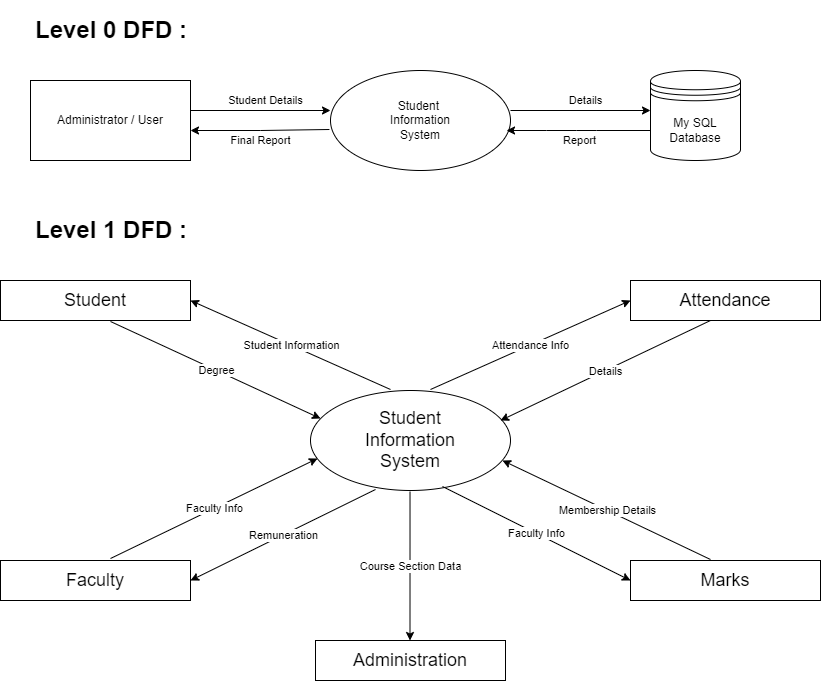

The diagram above was exported from draw.io. Its source (the exported page's mxGraphModel, read from the mxfile embedded in the PNG):
<mxGraphModel dx="733" dy="1490" grid="1" gridSize="10" guides="1" tooltips="1" connect="1" arrows="1" fold="1" page="1" pageScale="1" pageWidth="850" pageHeight="1100" math="0" shadow="0">
  <root>
    <mxCell id="0" />
    <mxCell id="1" parent="0" />
    <mxCell id="YalAO7Wi1cyVoy68cCOn-2" value="Administrator / User" style="rounded=0;whiteSpace=wrap;html=1;" vertex="1" parent="1">
      <mxGeometry x="40" y="40" width="160" height="80" as="geometry" />
    </mxCell>
    <mxCell id="YalAO7Wi1cyVoy68cCOn-3" value="Student&amp;nbsp;&lt;br&gt;Information&lt;br&gt;System" style="ellipse;whiteSpace=wrap;html=1;" vertex="1" parent="1">
      <mxGeometry x="340" y="30" width="180" height="100" as="geometry" />
    </mxCell>
    <mxCell id="YalAO7Wi1cyVoy68cCOn-5" value="My SQL Database" style="shape=datastore;whiteSpace=wrap;html=1;" vertex="1" parent="1">
      <mxGeometry x="660" y="30" width="90" height="90" as="geometry" />
    </mxCell>
    <mxCell id="YalAO7Wi1cyVoy68cCOn-6" value="" style="endArrow=classic;html=1;rounded=0;" edge="1" parent="1">
      <mxGeometry relative="1" as="geometry">
        <mxPoint x="200" y="70" as="sourcePoint" />
        <mxPoint x="340" y="70" as="targetPoint" />
      </mxGeometry>
    </mxCell>
    <mxCell id="YalAO7Wi1cyVoy68cCOn-7" value="Student Details" style="edgeLabel;resizable=0;html=1;align=center;verticalAlign=middle;" connectable="0" vertex="1" parent="YalAO7Wi1cyVoy68cCOn-6">
      <mxGeometry relative="1" as="geometry">
        <mxPoint x="5" y="-10" as="offset" />
      </mxGeometry>
    </mxCell>
    <mxCell id="YalAO7Wi1cyVoy68cCOn-8" value="" style="endArrow=classic;html=1;rounded=0;exitX=-0.006;exitY=0.59;exitDx=0;exitDy=0;exitPerimeter=0;" edge="1" parent="1" source="YalAO7Wi1cyVoy68cCOn-3">
      <mxGeometry relative="1" as="geometry">
        <mxPoint x="330" y="90" as="sourcePoint" />
        <mxPoint x="200" y="90" as="targetPoint" />
        <Array as="points">
          <mxPoint x="270" y="90" />
        </Array>
      </mxGeometry>
    </mxCell>
    <mxCell id="YalAO7Wi1cyVoy68cCOn-9" value="Final Report" style="edgeLabel;resizable=0;html=1;align=center;verticalAlign=middle;" connectable="0" vertex="1" parent="YalAO7Wi1cyVoy68cCOn-8">
      <mxGeometry relative="1" as="geometry">
        <mxPoint y="10" as="offset" />
      </mxGeometry>
    </mxCell>
    <mxCell id="YalAO7Wi1cyVoy68cCOn-10" value="" style="endArrow=classic;html=1;rounded=0;" edge="1" parent="1">
      <mxGeometry relative="1" as="geometry">
        <mxPoint x="520" y="70" as="sourcePoint" />
        <mxPoint x="660" y="70" as="targetPoint" />
      </mxGeometry>
    </mxCell>
    <mxCell id="YalAO7Wi1cyVoy68cCOn-11" value="Details" style="edgeLabel;resizable=0;html=1;align=center;verticalAlign=middle;" connectable="0" vertex="1" parent="YalAO7Wi1cyVoy68cCOn-10">
      <mxGeometry relative="1" as="geometry">
        <mxPoint x="5" y="-10" as="offset" />
      </mxGeometry>
    </mxCell>
    <mxCell id="YalAO7Wi1cyVoy68cCOn-12" value="" style="endArrow=classic;html=1;rounded=0;exitX=0.022;exitY=0.7;exitDx=0;exitDy=0;exitPerimeter=0;" edge="1" parent="1">
      <mxGeometry relative="1" as="geometry">
        <mxPoint x="660" y="90" as="sourcePoint" />
        <mxPoint x="516.04" y="90" as="targetPoint" />
        <Array as="points">
          <mxPoint x="606.04" y="90" />
          <mxPoint x="586.04" y="90" />
          <mxPoint x="556.04" y="90" />
        </Array>
      </mxGeometry>
    </mxCell>
    <mxCell id="YalAO7Wi1cyVoy68cCOn-13" value="Report" style="edgeLabel;resizable=0;html=1;align=center;verticalAlign=middle;" connectable="0" vertex="1" parent="YalAO7Wi1cyVoy68cCOn-12">
      <mxGeometry relative="1" as="geometry">
        <mxPoint y="10" as="offset" />
      </mxGeometry>
    </mxCell>
    <mxCell id="YalAO7Wi1cyVoy68cCOn-15" value="&lt;h1&gt;Level 0 DFD :&lt;/h1&gt;" style="text;html=1;strokeColor=none;fillColor=none;spacing=5;spacingTop=-20;whiteSpace=wrap;overflow=hidden;rounded=0;" vertex="1" parent="1">
      <mxGeometry x="40" y="-30" width="190" height="30" as="geometry" />
    </mxCell>
    <mxCell id="YalAO7Wi1cyVoy68cCOn-16" value="&lt;h1&gt;Level 1 DFD :&lt;/h1&gt;" style="text;html=1;strokeColor=none;fillColor=none;spacing=5;spacingTop=-20;whiteSpace=wrap;overflow=hidden;rounded=0;" vertex="1" parent="1">
      <mxGeometry x="40" y="170" width="190" height="30" as="geometry" />
    </mxCell>
    <mxCell id="YalAO7Wi1cyVoy68cCOn-17" value="&lt;font style=&quot;font-size: 18px;&quot;&gt;Student&lt;br&gt;Information&lt;br&gt;System&lt;/font&gt;" style="ellipse;whiteSpace=wrap;html=1;" vertex="1" parent="1">
      <mxGeometry x="320" y="350" width="200" height="100" as="geometry" />
    </mxCell>
    <mxCell id="YalAO7Wi1cyVoy68cCOn-18" value="&lt;font style=&quot;font-size: 18px;&quot;&gt;Attendance&lt;/font&gt;" style="rounded=0;whiteSpace=wrap;html=1;" vertex="1" parent="1">
      <mxGeometry x="640" y="240" width="190" height="40" as="geometry" />
    </mxCell>
    <mxCell id="YalAO7Wi1cyVoy68cCOn-19" value="&lt;font style=&quot;font-size: 18px;&quot;&gt;Student&lt;/font&gt;" style="rounded=0;whiteSpace=wrap;html=1;" vertex="1" parent="1">
      <mxGeometry x="10" y="240" width="190" height="40" as="geometry" />
    </mxCell>
    <mxCell id="YalAO7Wi1cyVoy68cCOn-20" value="&lt;font style=&quot;font-size: 18px;&quot;&gt;Marks&lt;/font&gt;" style="rounded=0;whiteSpace=wrap;html=1;" vertex="1" parent="1">
      <mxGeometry x="640" y="520" width="190" height="40" as="geometry" />
    </mxCell>
    <mxCell id="YalAO7Wi1cyVoy68cCOn-21" value="&lt;font style=&quot;font-size: 18px;&quot;&gt;Faculty&lt;/font&gt;" style="rounded=0;whiteSpace=wrap;html=1;" vertex="1" parent="1">
      <mxGeometry x="10" y="520" width="190" height="40" as="geometry" />
    </mxCell>
    <mxCell id="YalAO7Wi1cyVoy68cCOn-23" value="" style="endArrow=classic;html=1;rounded=0;entryX=0;entryY=0.5;entryDx=0;entryDy=0;exitX=0.6;exitY=-0.01;exitDx=0;exitDy=0;exitPerimeter=0;" edge="1" parent="1" source="YalAO7Wi1cyVoy68cCOn-17" target="YalAO7Wi1cyVoy68cCOn-18">
      <mxGeometry relative="1" as="geometry">
        <mxPoint x="430" y="350" as="sourcePoint" />
        <mxPoint x="530" y="350" as="targetPoint" />
      </mxGeometry>
    </mxCell>
    <mxCell id="YalAO7Wi1cyVoy68cCOn-24" value="Attendance Info" style="edgeLabel;resizable=0;html=1;align=center;verticalAlign=middle;" connectable="0" vertex="1" parent="YalAO7Wi1cyVoy68cCOn-23">
      <mxGeometry relative="1" as="geometry" />
    </mxCell>
    <mxCell id="YalAO7Wi1cyVoy68cCOn-25" value="" style="endArrow=classic;html=1;rounded=0;exitX=0.421;exitY=1;exitDx=0;exitDy=0;exitPerimeter=0;" edge="1" parent="1" source="YalAO7Wi1cyVoy68cCOn-18">
      <mxGeometry relative="1" as="geometry">
        <mxPoint x="660" y="280" as="sourcePoint" />
        <mxPoint x="510" y="380" as="targetPoint" />
      </mxGeometry>
    </mxCell>
    <mxCell id="YalAO7Wi1cyVoy68cCOn-26" value="Details" style="edgeLabel;resizable=0;html=1;align=center;verticalAlign=middle;" connectable="0" vertex="1" parent="YalAO7Wi1cyVoy68cCOn-25">
      <mxGeometry relative="1" as="geometry" />
    </mxCell>
    <mxCell id="YalAO7Wi1cyVoy68cCOn-29" value="" style="endArrow=classic;html=1;rounded=0;entryX=0.035;entryY=0.68;entryDx=0;entryDy=0;exitX=0.579;exitY=-0.05;exitDx=0;exitDy=0;exitPerimeter=0;entryPerimeter=0;" edge="1" parent="1" source="YalAO7Wi1cyVoy68cCOn-21" target="YalAO7Wi1cyVoy68cCOn-17">
      <mxGeometry relative="1" as="geometry">
        <mxPoint x="140" y="520" as="sourcePoint" />
        <mxPoint x="340" y="431" as="targetPoint" />
      </mxGeometry>
    </mxCell>
    <mxCell id="YalAO7Wi1cyVoy68cCOn-30" value="Faculty Info" style="edgeLabel;resizable=0;html=1;align=center;verticalAlign=middle;" connectable="0" vertex="1" parent="YalAO7Wi1cyVoy68cCOn-29">
      <mxGeometry relative="1" as="geometry" />
    </mxCell>
    <mxCell id="YalAO7Wi1cyVoy68cCOn-31" value="" style="endArrow=classic;html=1;rounded=0;exitX=0.325;exitY=0.99;exitDx=0;exitDy=0;exitPerimeter=0;entryX=1;entryY=0.5;entryDx=0;entryDy=0;" edge="1" parent="1" source="YalAO7Wi1cyVoy68cCOn-17" target="YalAO7Wi1cyVoy68cCOn-21">
      <mxGeometry relative="1" as="geometry">
        <mxPoint x="410" y="450" as="sourcePoint" />
        <mxPoint x="200" y="550" as="targetPoint" />
      </mxGeometry>
    </mxCell>
    <mxCell id="YalAO7Wi1cyVoy68cCOn-32" value="Remuneration" style="edgeLabel;resizable=0;html=1;align=center;verticalAlign=middle;" connectable="0" vertex="1" parent="YalAO7Wi1cyVoy68cCOn-31">
      <mxGeometry relative="1" as="geometry" />
    </mxCell>
    <mxCell id="YalAO7Wi1cyVoy68cCOn-33" value="" style="endArrow=classic;html=1;rounded=0;exitX=0.421;exitY=-0.025;exitDx=0;exitDy=0;exitPerimeter=0;entryX=0.96;entryY=0.7;entryDx=0;entryDy=0;entryPerimeter=0;" edge="1" parent="1" source="YalAO7Wi1cyVoy68cCOn-20" target="YalAO7Wi1cyVoy68cCOn-17">
      <mxGeometry relative="1" as="geometry">
        <mxPoint x="730" y="430" as="sourcePoint" />
        <mxPoint x="520" y="530" as="targetPoint" />
      </mxGeometry>
    </mxCell>
    <mxCell id="YalAO7Wi1cyVoy68cCOn-34" value="Membership Details" style="edgeLabel;resizable=0;html=1;align=center;verticalAlign=middle;" connectable="0" vertex="1" parent="YalAO7Wi1cyVoy68cCOn-33">
      <mxGeometry relative="1" as="geometry" />
    </mxCell>
    <mxCell id="YalAO7Wi1cyVoy68cCOn-35" value="" style="endArrow=classic;html=1;rounded=0;entryX=0;entryY=0.5;entryDx=0;entryDy=0;exitX=0.66;exitY=0.96;exitDx=0;exitDy=0;exitPerimeter=0;" edge="1" parent="1" source="YalAO7Wi1cyVoy68cCOn-17" target="YalAO7Wi1cyVoy68cCOn-20">
      <mxGeometry relative="1" as="geometry">
        <mxPoint x="440" y="639" as="sourcePoint" />
        <mxPoint x="640" y="550" as="targetPoint" />
      </mxGeometry>
    </mxCell>
    <mxCell id="YalAO7Wi1cyVoy68cCOn-36" value="Faculty Info" style="edgeLabel;resizable=0;html=1;align=center;verticalAlign=middle;" connectable="0" vertex="1" parent="YalAO7Wi1cyVoy68cCOn-35">
      <mxGeometry relative="1" as="geometry" />
    </mxCell>
    <mxCell id="YalAO7Wi1cyVoy68cCOn-37" value="" style="endArrow=classic;html=1;rounded=0;exitX=0.579;exitY=1.025;exitDx=0;exitDy=0;exitPerimeter=0;entryX=0.05;entryY=0.28;entryDx=0;entryDy=0;entryPerimeter=0;" edge="1" parent="1" source="YalAO7Wi1cyVoy68cCOn-19" target="YalAO7Wi1cyVoy68cCOn-17">
      <mxGeometry relative="1" as="geometry">
        <mxPoint x="120" y="290" as="sourcePoint" />
        <mxPoint x="320" y="380" as="targetPoint" />
      </mxGeometry>
    </mxCell>
    <mxCell id="YalAO7Wi1cyVoy68cCOn-38" value="Degree" style="edgeLabel;resizable=0;html=1;align=center;verticalAlign=middle;" connectable="0" vertex="1" parent="YalAO7Wi1cyVoy68cCOn-37">
      <mxGeometry relative="1" as="geometry" />
    </mxCell>
    <mxCell id="YalAO7Wi1cyVoy68cCOn-41" value="" style="endArrow=classic;html=1;rounded=0;exitX=0.4;exitY=-0.01;exitDx=0;exitDy=0;exitPerimeter=0;entryX=1;entryY=0.5;entryDx=0;entryDy=0;" edge="1" parent="1" source="YalAO7Wi1cyVoy68cCOn-17" target="YalAO7Wi1cyVoy68cCOn-19">
      <mxGeometry relative="1" as="geometry">
        <mxPoint x="408" y="369" as="sourcePoint" />
        <mxPoint x="200" y="270" as="targetPoint" />
      </mxGeometry>
    </mxCell>
    <mxCell id="YalAO7Wi1cyVoy68cCOn-42" value="Student Information" style="edgeLabel;resizable=0;html=1;align=center;verticalAlign=middle;" connectable="0" vertex="1" parent="YalAO7Wi1cyVoy68cCOn-41">
      <mxGeometry relative="1" as="geometry" />
    </mxCell>
    <mxCell id="YalAO7Wi1cyVoy68cCOn-43" value="&lt;font style=&quot;font-size: 18px;&quot;&gt;Administration&lt;/font&gt;" style="rounded=0;whiteSpace=wrap;html=1;" vertex="1" parent="1">
      <mxGeometry x="325" y="600" width="190" height="40" as="geometry" />
    </mxCell>
    <mxCell id="YalAO7Wi1cyVoy68cCOn-44" value="" style="endArrow=classic;html=1;rounded=0;entryX=0.342;entryY=-0.025;entryDx=0;entryDy=0;entryPerimeter=0;" edge="1" parent="1">
      <mxGeometry relative="1" as="geometry">
        <mxPoint x="419.52" y="451" as="sourcePoint" />
        <mxPoint x="419.5" y="600" as="targetPoint" />
      </mxGeometry>
    </mxCell>
    <mxCell id="YalAO7Wi1cyVoy68cCOn-45" value="Course Section Data" style="edgeLabel;resizable=0;html=1;align=center;verticalAlign=middle;" connectable="0" vertex="1" parent="YalAO7Wi1cyVoy68cCOn-44">
      <mxGeometry relative="1" as="geometry" />
    </mxCell>
  </root>
</mxGraphModel>